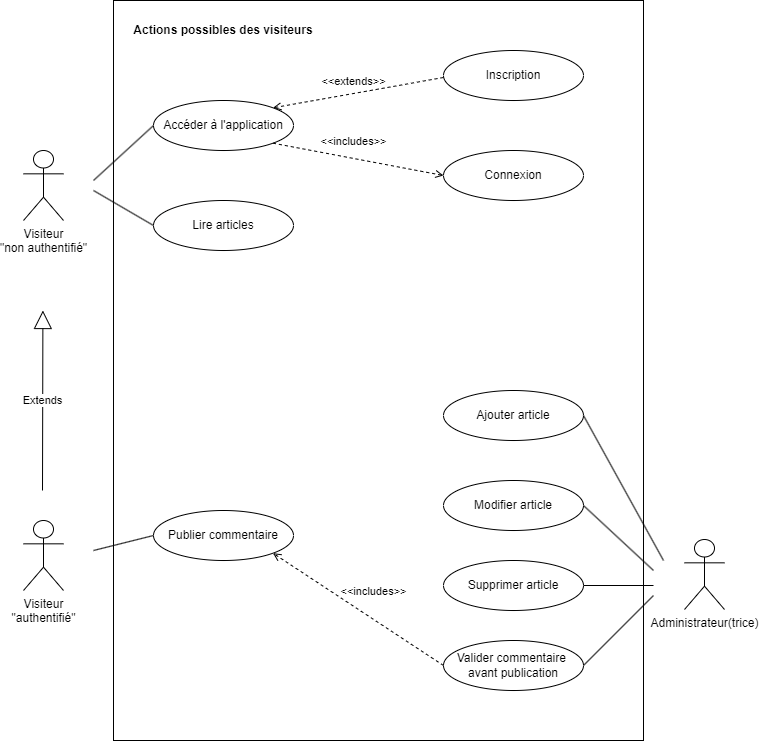

The diagram above was exported from draw.io. Its source (the exported page's mxGraphModel, read from the mxfile embedded in the PNG):
<mxGraphModel dx="1434" dy="838" grid="1" gridSize="10" guides="1" tooltips="1" connect="1" arrows="1" fold="1" page="1" pageScale="1" pageWidth="1100" pageHeight="850" math="0" shadow="0">
  <root>
    <mxCell id="0" />
    <mxCell id="1" parent="0" />
    <mxCell id="dPDbjR6gf9bPtRk1d0y7-1" value="" style="rounded=0;whiteSpace=wrap;html=1;" parent="1" vertex="1">
      <mxGeometry x="220" y="70" width="530" height="740" as="geometry" />
    </mxCell>
    <mxCell id="dPDbjR6gf9bPtRk1d0y7-2" value="Actions possibles des visiteurs" style="text;html=1;strokeColor=none;fillColor=none;align=center;verticalAlign=middle;whiteSpace=wrap;rounded=0;fontStyle=1" parent="1" vertex="1">
      <mxGeometry x="230" y="85" width="200" height="30" as="geometry" />
    </mxCell>
    <mxCell id="dPDbjR6gf9bPtRk1d0y7-3" value="Visiteur &lt;br&gt;&quot;authentifié&quot;" style="shape=umlActor;verticalLabelPosition=bottom;verticalAlign=top;html=1;outlineConnect=0;" parent="1" vertex="1">
      <mxGeometry x="130" y="590" width="40" height="70" as="geometry" />
    </mxCell>
    <mxCell id="dPDbjR6gf9bPtRk1d0y7-4" value="Visiteur &lt;br&gt;&quot;non authentifié&quot;" style="shape=umlActor;verticalLabelPosition=bottom;verticalAlign=top;html=1;outlineConnect=0;" parent="1" vertex="1">
      <mxGeometry x="130" y="220" width="40" height="70" as="geometry" />
    </mxCell>
    <mxCell id="dPDbjR6gf9bPtRk1d0y7-5" value="Administrateur(trice)" style="shape=umlActor;verticalLabelPosition=bottom;verticalAlign=top;html=1;outlineConnect=0;" parent="1" vertex="1">
      <mxGeometry x="791" y="609" width="40" height="70" as="geometry" />
    </mxCell>
    <mxCell id="dPDbjR6gf9bPtRk1d0y7-6" value="Lire articles" style="ellipse;html=1;whiteSpace=wrap;" parent="1" vertex="1">
      <mxGeometry x="260" y="270" width="140" height="50" as="geometry" />
    </mxCell>
    <mxCell id="dPDbjR6gf9bPtRk1d0y7-7" value="&lt;div&gt;Connexion&lt;/div&gt;" style="ellipse;html=1;whiteSpace=wrap;" parent="1" vertex="1">
      <mxGeometry x="550" y="220" width="140" height="50" as="geometry" />
    </mxCell>
    <mxCell id="dPDbjR6gf9bPtRk1d0y7-8" value="&lt;div&gt;Accéder à l'application&lt;/div&gt;" style="ellipse;html=1;whiteSpace=wrap;" parent="1" vertex="1">
      <mxGeometry x="260" y="170" width="140" height="50" as="geometry" />
    </mxCell>
    <mxCell id="dPDbjR6gf9bPtRk1d0y7-10" value="Inscription" style="ellipse;html=1;whiteSpace=wrap;" parent="1" vertex="1">
      <mxGeometry x="550" y="120" width="140" height="50" as="geometry" />
    </mxCell>
    <mxCell id="dPDbjR6gf9bPtRk1d0y7-11" value="Publier commentaire " style="ellipse;html=1;whiteSpace=wrap;" parent="1" vertex="1">
      <mxGeometry x="260" y="580" width="140" height="50" as="geometry" />
    </mxCell>
    <mxCell id="dPDbjR6gf9bPtRk1d0y7-12" value="Ajouter article" style="ellipse;html=1;whiteSpace=wrap;" parent="1" vertex="1">
      <mxGeometry x="550" y="460" width="140" height="50" as="geometry" />
    </mxCell>
    <mxCell id="dPDbjR6gf9bPtRk1d0y7-13" value="Modifier article" style="ellipse;html=1;whiteSpace=wrap;" parent="1" vertex="1">
      <mxGeometry x="550" y="550" width="140" height="50" as="geometry" />
    </mxCell>
    <mxCell id="dPDbjR6gf9bPtRk1d0y7-14" value="Supprimer article" style="ellipse;html=1;whiteSpace=wrap;" parent="1" vertex="1">
      <mxGeometry x="550" y="630" width="140" height="50" as="geometry" />
    </mxCell>
    <mxCell id="dPDbjR6gf9bPtRk1d0y7-15" value="Valider commentaire&amp;nbsp; avant publication" style="ellipse;html=1;whiteSpace=wrap;" parent="1" vertex="1">
      <mxGeometry x="550" y="710" width="140" height="50" as="geometry" />
    </mxCell>
    <mxCell id="dPDbjR6gf9bPtRk1d0y7-16" value="&amp;lt;&amp;lt;includes&amp;gt;&amp;gt;" style="html=1;verticalAlign=bottom;labelBackgroundColor=none;endArrow=open;endFill=0;dashed=1;rounded=0;exitX=1;exitY=1;exitDx=0;exitDy=0;entryX=0;entryY=0.5;entryDx=0;entryDy=0;" parent="1" source="dPDbjR6gf9bPtRk1d0y7-8" target="dPDbjR6gf9bPtRk1d0y7-7" edge="1">
      <mxGeometry x="-0.0727" y="8" width="160" relative="1" as="geometry">
        <mxPoint x="370" y="270" as="sourcePoint" />
        <mxPoint x="530" y="270" as="targetPoint" />
        <mxPoint as="offset" />
      </mxGeometry>
    </mxCell>
    <mxCell id="dPDbjR6gf9bPtRk1d0y7-17" value="&amp;lt;&amp;lt;extends&amp;gt;&amp;gt;" style="html=1;verticalAlign=bottom;labelBackgroundColor=none;endArrow=open;endFill=0;dashed=1;rounded=0;exitX=0;exitY=0.5;exitDx=0;exitDy=0;entryX=1;entryY=0;entryDx=0;entryDy=0;" parent="1" target="dPDbjR6gf9bPtRk1d0y7-8" edge="1">
      <mxGeometry x="0.052" y="-3" width="160" relative="1" as="geometry">
        <mxPoint x="549.9999999999977" y="147" as="sourcePoint" />
        <mxPoint x="399.99999999999864" y="197" as="targetPoint" />
        <mxPoint as="offset" />
      </mxGeometry>
    </mxCell>
    <mxCell id="dPDbjR6gf9bPtRk1d0y7-18" value="" style="endArrow=none;html=1;rounded=0;entryX=0;entryY=0.5;entryDx=0;entryDy=0;" parent="1" target="dPDbjR6gf9bPtRk1d0y7-8" edge="1">
      <mxGeometry width="50" height="50" relative="1" as="geometry">
        <mxPoint x="200" y="250" as="sourcePoint" />
        <mxPoint x="340" y="330" as="targetPoint" />
      </mxGeometry>
    </mxCell>
    <mxCell id="dPDbjR6gf9bPtRk1d0y7-19" value="" style="endArrow=none;html=1;rounded=0;entryX=0;entryY=0.5;entryDx=0;entryDy=0;" parent="1" target="dPDbjR6gf9bPtRk1d0y7-6" edge="1">
      <mxGeometry width="50" height="50" relative="1" as="geometry">
        <mxPoint x="200" y="260" as="sourcePoint" />
        <mxPoint x="270" y="205" as="targetPoint" />
      </mxGeometry>
    </mxCell>
    <mxCell id="dPDbjR6gf9bPtRk1d0y7-20" value="" style="endArrow=none;html=1;rounded=0;entryX=0;entryY=0.5;entryDx=0;entryDy=0;" parent="1" target="dPDbjR6gf9bPtRk1d0y7-11" edge="1">
      <mxGeometry width="50" height="50" relative="1" as="geometry">
        <mxPoint x="200" y="620" as="sourcePoint" />
        <mxPoint x="270" y="305" as="targetPoint" />
      </mxGeometry>
    </mxCell>
    <mxCell id="dPDbjR6gf9bPtRk1d0y7-22" value="Extends" style="endArrow=block;endSize=16;endFill=0;html=1;rounded=0;" parent="1" edge="1">
      <mxGeometry width="160" relative="1" as="geometry">
        <mxPoint x="149" y="560" as="sourcePoint" />
        <mxPoint x="149.41" y="380" as="targetPoint" />
      </mxGeometry>
    </mxCell>
    <mxCell id="dPDbjR6gf9bPtRk1d0y7-23" value="" style="endArrow=none;html=1;rounded=0;exitX=1;exitY=0.5;exitDx=0;exitDy=0;" parent="1" source="dPDbjR6gf9bPtRk1d0y7-12" edge="1">
      <mxGeometry width="50" height="50" relative="1" as="geometry">
        <mxPoint x="500" y="612.5" as="sourcePoint" />
        <mxPoint x="770" y="630" as="targetPoint" />
      </mxGeometry>
    </mxCell>
    <mxCell id="dPDbjR6gf9bPtRk1d0y7-24" value="" style="endArrow=none;html=1;rounded=0;exitX=1;exitY=0.5;exitDx=0;exitDy=0;" parent="1" source="dPDbjR6gf9bPtRk1d0y7-13" edge="1">
      <mxGeometry width="50" height="50" relative="1" as="geometry">
        <mxPoint x="700" y="495" as="sourcePoint" />
        <mxPoint x="760" y="640" as="targetPoint" />
      </mxGeometry>
    </mxCell>
    <mxCell id="dPDbjR6gf9bPtRk1d0y7-25" value="" style="endArrow=none;html=1;rounded=0;exitX=1;exitY=0.5;exitDx=0;exitDy=0;" parent="1" source="dPDbjR6gf9bPtRk1d0y7-14" edge="1">
      <mxGeometry width="50" height="50" relative="1" as="geometry">
        <mxPoint x="700" y="585" as="sourcePoint" />
        <mxPoint x="760" y="655" as="targetPoint" />
      </mxGeometry>
    </mxCell>
    <mxCell id="dPDbjR6gf9bPtRk1d0y7-26" value="" style="endArrow=none;html=1;rounded=0;exitX=1;exitY=0.5;exitDx=0;exitDy=0;" parent="1" source="dPDbjR6gf9bPtRk1d0y7-15" edge="1">
      <mxGeometry width="50" height="50" relative="1" as="geometry">
        <mxPoint x="700" y="665" as="sourcePoint" />
        <mxPoint x="760" y="665" as="targetPoint" />
      </mxGeometry>
    </mxCell>
    <mxCell id="dPDbjR6gf9bPtRk1d0y7-27" value="&amp;lt;&amp;lt;includes&amp;gt;&amp;gt;" style="html=1;verticalAlign=bottom;labelBackgroundColor=none;endArrow=open;endFill=0;dashed=1;rounded=0;entryX=1;entryY=1;entryDx=0;entryDy=0;exitX=0;exitY=0.5;exitDx=0;exitDy=0;" parent="1" source="dPDbjR6gf9bPtRk1d0y7-15" target="dPDbjR6gf9bPtRk1d0y7-11" edge="1">
      <mxGeometry x="-0.0769" y="-16" width="160" relative="1" as="geometry">
        <mxPoint x="330" y="690" as="sourcePoint" />
        <mxPoint x="500" y="722" as="targetPoint" />
        <mxPoint as="offset" />
      </mxGeometry>
    </mxCell>
  </root>
</mxGraphModel>